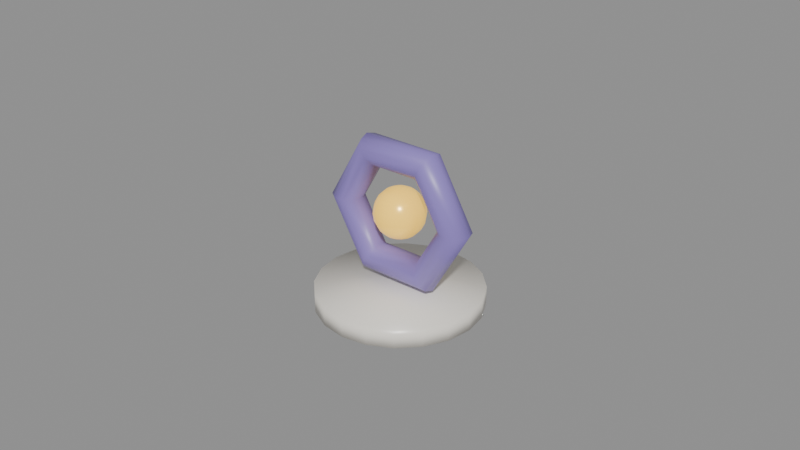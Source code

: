 # Source: Diagram_ApiGatewayNode.blend  (saved by Blender 5.3.31; exported with 4.5.12 LTS)
import bpy
from mathutils import Matrix  # noqa: F401  (used for matrix-valued properties, if any)

bpy.ops.wm.read_factory_settings(use_empty=True)
scene = bpy.context.scene
scene.name = 'Scene'

# ---- materials (node trees are filled in below, after node groups)
mat_mat_creamceramic = bpy.data.materials.new('Mat_CreamCeramic')
mat_mat_creamceramic.diffuse_color = (0.9007, 0.8585, 0.7776, 1.0)
mat_mat_researcher_lavender = bpy.data.materials.new('Mat_Researcher_Lavender')
mat_mat_researcher_lavender.diffuse_color = (0.2738, 0.2004, 0.5787, 1.0)
mat_mat_developer_amber = bpy.data.materials.new('Mat_Developer_Amber')
mat_mat_developer_amber.diffuse_color = (1.0, 0.6209, 0.08354, 1.0)

# ---- material node trees
mat_mat_creamceramic.use_nodes = True; mat_mat_creamceramic.node_tree.nodes.clear()
_N = mat_mat_creamceramic.node_tree.nodes; _L = mat_mat_creamceramic.node_tree.links
n0 = _N.new('ShaderNodeBsdfPrincipled'); n0.name = 'Principled BSDF'; n0.location = (-200, 100)
n0.inputs[0].default_value = (0.9007, 0.8585, 0.7776, 1.0)
n0.inputs[2].default_value = 0.32
n0.inputs[10].default_value = 0.005
n1 = _N.new('ShaderNodeOutputMaterial'); n1.name = 'Material Output'; n1.location = (200, 100)
_L.new(n0.outputs[0], n1.inputs[0])
n1.is_active_output = True
mat_mat_researcher_lavender.use_nodes = True; mat_mat_researcher_lavender.node_tree.nodes.clear()
_N = mat_mat_researcher_lavender.node_tree.nodes; _L = mat_mat_researcher_lavender.node_tree.links
n0 = _N.new('ShaderNodeBsdfPrincipled'); n0.name = 'Principled BSDF'; n0.location = (-200, 100)
n0.inputs[0].default_value = (0.2738, 0.2004, 0.5787, 1.0)
n0.inputs[2].default_value = 0.4
n0.inputs[10].default_value = 0.005
n1 = _N.new('ShaderNodeOutputMaterial'); n1.name = 'Material Output'; n1.location = (200, 100)
_L.new(n0.outputs[0], n1.inputs[0])
n1.is_active_output = True
mat_mat_developer_amber.use_nodes = True; mat_mat_developer_amber.node_tree.nodes.clear()
_N = mat_mat_developer_amber.node_tree.nodes; _L = mat_mat_developer_amber.node_tree.links
n0 = _N.new('ShaderNodeBsdfPrincipled'); n0.name = 'Principled BSDF'; n0.location = (-200, 100)
n0.inputs[0].default_value = (1.0, 0.6209, 0.08354, 1.0)
n0.inputs[1].default_value = 0.1
n0.inputs[2].default_value = 0.25
n0.inputs[10].default_value = 0.005
n0.inputs[27].default_value = (1.0, 0.6209, 0.08354, 1.0)
n0.inputs[28].default_value = 0.75
n1 = _N.new('ShaderNodeOutputMaterial'); n1.name = 'Material Output'; n1.location = (200, 100)
_L.new(n0.outputs[0], n1.inputs[0])
n1.is_active_output = True

# ---- meshes
me_cylinder = bpy.data.meshes.new('Cylinder')
me_cylinder.from_pydata([(0.0, 0.026, -0.003), (0.0, 0.026, 0.003), (0.008034, 0.02473, -0.003), (0.008034, 0.02473, 0.003), (0.01528, 0.02103, -0.003), (0.01528, 0.02103, 0.003), (0.02103, 0.01528, -0.003), (0.02103, 0.01528, 0.003), (0.02473, 0.008034, -0.003), (0.02473, 0.008034, 0.003), (0.026, 0.0, -0.003), (0.026, 0.0, 0.003), (0.02473, -0.008034, -0.003), (0.02473, -0.008034, 0.003), (0.02103, -0.01528, -0.003), (0.02103, -0.01528, 0.003), (0.01528, -0.02103, -0.003), (0.01528, -0.02103, 0.003), (0.008034, -0.02473, -0.003), (0.008034, -0.02473, 0.003), (0.0, -0.026, -0.003), (0.0, -0.026, 0.003), (-0.008034, -0.02473, -0.003), (-0.008034, -0.02473, 0.003), (-0.01528, -0.02103, -0.003), (-0.01528, -0.02103, 0.003), (-0.02103, -0.01528, -0.003), (-0.02103, -0.01528, 0.003), (-0.02473, -0.008034, -0.003), (-0.02473, -0.008034, 0.003), (-0.026, 0.0, -0.003), (-0.026, 0.0, 0.003), (-0.02473, 0.008034, -0.003), (-0.02473, 0.008034, 0.003), (-0.02103, 0.01528, -0.003), (-0.02103, 0.01528, 0.003), (-0.01528, 0.02103, -0.003), (-0.01528, 0.02103, 0.003), (-0.008034, 0.02473, -0.003), (-0.008034, 0.02473, 0.003)], [], [(0, 1, 3, 2), (2, 3, 5, 4), (4, 5, 7, 6), (6, 7, 9, 8), (8, 9, 11, 10), (10, 11, 13, 12), (12, 13, 15, 14), (14, 15, 17, 16), (16, 17, 19, 18), (18, 19, 21, 20), (20, 21, 23, 22), (22, 23, 25, 24), (24, 25, 27, 26), (26, 27, 29, 28), (28, 29, 31, 30), (30, 31, 33, 32), (32, 33, 35, 34), (34, 35, 37, 36), (3, 1, 39, 37, 35, 33, 31, 29, 27, 25, 23, 21, 19, 17, 15, 13, 11, 9, 7, 5), (36, 37, 39, 38), (38, 39, 1, 0), (0, 2, 4, 6, 8, 10, 12, 14, 16, 18, 20, 22, 24, 26, 28, 30, 32, 34, 36, 38)])
me_cylinder.polygons.foreach_set('use_smooth', [True] * 22)
_uv = me_cylinder.uv_layers.new(name='UVMap')
_uv.uv.foreach_set('vector', [1.0, 0.5, 1.0, 1.0, 0.95, 1.0, 0.95, 0.5, 0.95, 0.5, 0.95, 1.0, 0.9, 1.0, 0.9, 0.5, 0.9, 0.5, 0.9, 1.0, 0.85, 1.0, 0.85, 0.5, 0.85, 0.5, 0.85, 1.0, 0.8, 1.0, 0.8, 0.5, 0.8, 0.5, 0.8, 1.0, 0.75, 1.0, 0.75, 0.5, 0.75, 0.5, 0.75, 1.0, 0.7, 1.0, 0.7, 0.5, 0.7, 0.5, 0.7, 1.0, 0.65, 1.0, 0.65, 0.5, 0.65, 0.5, 0.65, 1.0, 0.6, 1.0, 0.6, 0.5, 0.6, 0.5, 0.6, 1.0, 0.55, 1.0, 0.55, 0.5, 0.55, 0.5, 0.55, 1.0, 0.5, 1.0, 0.5, 0.5, 0.5, 0.5, 0.5, 1.0, 0.45, 1.0, 0.45, 0.5, 0.45, 0.5, 0.45, 1.0, 0.4, 1.0, 0.4, 0.5, 0.4, 0.5, 0.4, 1.0, 0.35, 1.0, 0.35, 0.5, 0.35, 0.5, 0.35, 1.0, 0.3, 1.0, 0.3, 0.5, 0.3, 0.5, 0.3, 1.0, 0.25, 1.0, 0.25, 0.5, 0.25, 0.5, 0.25, 1.0, 0.2, 1.0, 0.2, 0.5, 0.2, 0.5, 0.2, 1.0, 0.15, 1.0, 0.15, 0.5, 0.15, 0.5, 0.15, 1.0, 0.1, 1.0, 0.1, 0.5, 0.3242, 0.4783, 0.25, 0.49, 0.1758, 0.4783, 0.1089, 0.4442, 0.05584, 0.3911, 0.02175, 0.3242, 0.01, 0.25, 0.02175, 0.1758, 0.05584, 0.1089, 0.1089, 0.05584, 0.1758, 0.02175, 0.25, 0.01, 0.3242, 0.02175, 0.3911, 0.05584, 0.4442, 0.1089, 0.4783, 0.1758, 0.49, 0.25, 0.4783, 0.3242, 0.4442, 0.3911, 0.3911, 0.4442, 0.1, 0.5, 0.1, 1.0, 0.05, 1.0, 0.05, 0.5, 0.05, 0.5, 0.05, 1.0, -1.565e-07, 1.0, -1.565e-07, 0.5, 0.75, 0.49, 0.8242, 0.4783, 0.8911, 0.4442, 0.9442, 0.3911, 0.9783, 0.3242, 0.99, 0.25, 0.9783, 0.1758, 0.9442, 0.1089, 0.8911, 0.05584, 0.8242, 0.02175, 0.75, 0.01, 0.6758, 0.02175, 0.6089, 0.05584, 0.5558, 0.1089, 0.5217, 0.1758, 0.51, 0.25, 0.5217, 0.3242, 0.5558, 0.3911, 0.6089, 0.4442, 0.6758, 0.4783])
me_cylinder.materials.append(mat_mat_creamceramic)
me_cylinder.update()
me_torus = bpy.data.meshes.new('Torus')
me_torus.from_pydata([(0.025, 0.0, 0.0), (0.02405, 0.0, 0.002939), (0.02155, 0.0, 0.004755), (0.01845, 0.0, 0.004755), (0.01595, 0.0, 0.002939), (0.015, 0.0, 6.123e-19), (0.01595, 0.0, -0.002939), (0.01845, 0.0, -0.004755), (0.02155, 0.0, -0.004755), (0.02405, 0.0, -0.002939), (0.0125, 0.02165, 0.0), (0.01202, 0.02082, 0.002939), (0.01077, 0.01866, 0.004755), (0.009227, 0.01598, 0.004755), (0.007977, 0.01382, 0.002939), (0.0075, 0.01299, 6.123e-19), (0.007977, 0.01382, -0.002939), (0.009227, 0.01598, -0.004755), (0.01077, 0.01866, -0.004755), (0.01202, 0.02082, -0.002939), (-0.0125, 0.02165, 0.0), (-0.01202, 0.02082, 0.002939), (-0.01077, 0.01866, 0.004755), (-0.009227, 0.01598, 0.004755), (-0.007977, 0.01382, 0.002939), (-0.0075, 0.01299, 6.123e-19), (-0.007977, 0.01382, -0.002939), (-0.009227, 0.01598, -0.004755), (-0.01077, 0.01866, -0.004755), (-0.01202, 0.02082, -0.002939), (-0.025, 2.186e-09, 0.0), (-0.02405, 2.102e-09, 0.002939), (-0.02155, 1.884e-09, 0.004755), (-0.01845, 1.613e-09, 0.004755), (-0.01595, 1.395e-09, 0.002939), (-0.015, 1.311e-09, 6.123e-19), (-0.01595, 1.395e-09, -0.002939), (-0.01845, 1.613e-09, -0.004755), (-0.02155, 1.884e-09, -0.004755), (-0.02405, 2.102e-09, -0.002939), (-0.0125, -0.02165, 0.0), (-0.01202, -0.02082, 0.002939), (-0.01077, -0.01866, 0.004755), (-0.009227, -0.01598, 0.004755), (-0.007977, -0.01382, 0.002939), (-0.0075, -0.01299, 6.123e-19), (-0.007977, -0.01382, -0.002939), (-0.009227, -0.01598, -0.004755), (-0.01077, -0.01866, -0.004755), (-0.01202, -0.02082, -0.002939), (0.0125, -0.02165, 0.0), (0.01202, -0.02082, 0.002939), (0.01077, -0.01866, 0.004755), (0.009227, -0.01598, 0.004755), (0.007977, -0.01382, 0.002939), (0.0075, -0.01299, 6.123e-19), (0.007977, -0.01382, -0.002939), (0.009227, -0.01598, -0.004755), (0.01077, -0.01866, -0.004755), (0.01202, -0.02082, -0.002939)], [], [(0, 10, 11, 1), (1, 11, 12, 2), (2, 12, 13, 3), (3, 13, 14, 4), (4, 14, 15, 5), (5, 15, 16, 6), (6, 16, 17, 7), (7, 17, 18, 8), (8, 18, 19, 9), (9, 19, 10, 0), (10, 20, 21, 11), (11, 21, 22, 12), (12, 22, 23, 13), (13, 23, 24, 14), (14, 24, 25, 15), (15, 25, 26, 16), (16, 26, 27, 17), (17, 27, 28, 18), (18, 28, 29, 19), (19, 29, 20, 10), (20, 30, 31, 21), (21, 31, 32, 22), (22, 32, 33, 23), (23, 33, 34, 24), (24, 34, 35, 25), (25, 35, 36, 26), (26, 36, 37, 27), (27, 37, 38, 28), (28, 38, 39, 29), (29, 39, 30, 20), (30, 40, 41, 31), (31, 41, 42, 32), (32, 42, 43, 33), (33, 43, 44, 34), (34, 44, 45, 35), (35, 45, 46, 36), (36, 46, 47, 37), (37, 47, 48, 38), (38, 48, 49, 39), (39, 49, 40, 30), (40, 50, 51, 41), (41, 51, 52, 42), (42, 52, 53, 43), (43, 53, 54, 44), (44, 54, 55, 45), (45, 55, 56, 46), (46, 56, 57, 47), (47, 57, 58, 48), (48, 58, 59, 49), (49, 59, 50, 40), (50, 0, 1, 51), (51, 1, 2, 52), (52, 2, 3, 53), (53, 3, 4, 54), (54, 4, 5, 55), (55, 5, 6, 56), (56, 6, 7, 57), (57, 7, 8, 58), (58, 8, 9, 59), (59, 9, 0, 50)])
me_torus.polygons.foreach_set('use_smooth', [True] * 60)
_uv = me_torus.uv_layers.new(name='UVMap')
_uv.uv.foreach_set('vector', [0.5, 0.6, 0.6667, 0.6, 0.6667, 0.7, 0.5, 0.7, 0.5, 0.7, 0.6667, 0.7, 0.6667, 0.8, 0.5, 0.8, 0.5, 0.8, 0.6667, 0.8, 0.6667, 0.9, 0.5, 0.9, 0.5, 0.9, 0.6667, 0.9, 0.6667, 1.0, 0.5, 1.0, 0.5, -1.11e-16, 0.6667, -1.11e-16, 0.6667, 0.1, 0.5, 0.1, 0.5, 0.1, 0.6667, 0.1, 0.6667, 0.2, 0.5, 0.2, 0.5, 0.2, 0.6667, 0.2, 0.6667, 0.3, 0.5, 0.3, 0.5, 0.3, 0.6667, 0.3, 0.6667, 0.4, 0.5, 0.4, 0.5, 0.4, 0.6667, 0.4, 0.6667, 0.5, 0.5, 0.5, 0.5, 0.5, 0.6667, 0.5, 0.6667, 0.6, 0.5, 0.6, 0.6667, 0.6, 0.8333, 0.6, 0.8333, 0.7, 0.6667, 0.7, 0.6667, 0.7, 0.8333, 0.7, 0.8333, 0.8, 0.6667, 0.8, 0.6667, 0.8, 0.8333, 0.8, 0.8333, 0.9, 0.6667, 0.9, 0.6667, 0.9, 0.8333, 0.9, 0.8333, 1.0, 0.6667, 1.0, 0.6667, -1.11e-16, 0.8333, -1.11e-16, 0.8333, 0.1, 0.6667, 0.1, 0.6667, 0.1, 0.8333, 0.1, 0.8333, 0.2, 0.6667, 0.2, 0.6667, 0.2, 0.8333, 0.2, 0.8333, 0.3, 0.6667, 0.3, 0.6667, 0.3, 0.8333, 0.3, 0.8333, 0.4, 0.6667, 0.4, 0.6667, 0.4, 0.8333, 0.4, 0.8333, 0.5, 0.6667, 0.5, 0.6667, 0.5, 0.8333, 0.5, 0.8333, 0.6, 0.6667, 0.6, 0.8333, 0.6, 1.0, 0.6, 1.0, 0.7, 0.8333, 0.7, 0.8333, 0.7, 1.0, 0.7, 1.0, 0.8, 0.8333, 0.8, 0.8333, 0.8, 1.0, 0.8, 1.0, 0.9, 0.8333, 0.9, 0.8333, 0.9, 1.0, 0.9, 1.0, 1.0, 0.8333, 1.0, 0.8333, -1.11e-16, 1.0, -1.11e-16, 1.0, 0.1, 0.8333, 0.1, 0.8333, 0.1, 1.0, 0.1, 1.0, 0.2, 0.8333, 0.2, 0.8333, 0.2, 1.0, 0.2, 1.0, 0.3, 0.8333, 0.3, 0.8333, 0.3, 1.0, 0.3, 1.0, 0.4, 0.8333, 0.4, 0.8333, 0.4, 1.0, 0.4, 1.0, 0.5, 0.8333, 0.5, 0.8333, 0.5, 1.0, 0.5, 1.0, 0.6, 0.8333, 0.6, -1.11e-16, 0.6, 0.1667, 0.6, 0.1667, 0.7, -1.11e-16, 0.7, -1.11e-16, 0.7, 0.1667, 0.7, 0.1667, 0.8, -1.11e-16, 0.8, -1.11e-16, 0.8, 0.1667, 0.8, 0.1667, 0.9, -1.11e-16, 0.9, -1.11e-16, 0.9, 0.1667, 0.9, 0.1667, 1.0, -1.11e-16, 1.0, -1.11e-16, -1.11e-16, 0.1667, -1.11e-16, 0.1667, 0.1, -1.11e-16, 0.1, -1.11e-16, 0.1, 0.1667, 0.1, 0.1667, 0.2, -1.11e-16, 0.2, -1.11e-16, 0.2, 0.1667, 0.2, 0.1667, 0.3, -1.11e-16, 0.3, -1.11e-16, 0.3, 0.1667, 0.3, 0.1667, 0.4, -1.11e-16, 0.4, -1.11e-16, 0.4, 0.1667, 0.4, 0.1667, 0.5, -1.11e-16, 0.5, -1.11e-16, 0.5, 0.1667, 0.5, 0.1667, 0.6, -1.11e-16, 0.6, 0.1667, 0.6, 0.3333, 0.6, 0.3333, 0.7, 0.1667, 0.7, 0.1667, 0.7, 0.3333, 0.7, 0.3333, 0.8, 0.1667, 0.8, 0.1667, 0.8, 0.3333, 0.8, 0.3333, 0.9, 0.1667, 0.9, 0.1667, 0.9, 0.3333, 0.9, 0.3333, 1.0, 0.1667, 1.0, 0.1667, -1.11e-16, 0.3333, -1.11e-16, 0.3333, 0.1, 0.1667, 0.1, 0.1667, 0.1, 0.3333, 0.1, 0.3333, 0.2, 0.1667, 0.2, 0.1667, 0.2, 0.3333, 0.2, 0.3333, 0.3, 0.1667, 0.3, 0.1667, 0.3, 0.3333, 0.3, 0.3333, 0.4, 0.1667, 0.4, 0.1667, 0.4, 0.3333, 0.4, 0.3333, 0.5, 0.1667, 0.5, 0.1667, 0.5, 0.3333, 0.5, 0.3333, 0.6, 0.1667, 0.6, 0.3333, 0.6, 0.5, 0.6, 0.5, 0.7, 0.3333, 0.7, 0.3333, 0.7, 0.5, 0.7, 0.5, 0.8, 0.3333, 0.8, 0.3333, 0.8, 0.5, 0.8, 0.5, 0.9, 0.3333, 0.9, 0.3333, 0.9, 0.5, 0.9, 0.5, 1.0, 0.3333, 1.0, 0.3333, -1.11e-16, 0.5, -1.11e-16, 0.5, 0.1, 0.3333, 0.1, 0.3333, 0.1, 0.5, 0.1, 0.5, 0.2, 0.3333, 0.2, 0.3333, 0.2, 0.5, 0.2, 0.5, 0.3, 0.3333, 0.3, 0.3333, 0.3, 0.5, 0.3, 0.5, 0.4, 0.3333, 0.4, 0.3333, 0.4, 0.5, 0.4, 0.5, 0.5, 0.3333, 0.5, 0.3333, 0.5, 0.5, 0.5, 0.5, 0.6, 0.3333, 0.6])
me_torus.materials.append(mat_mat_researcher_lavender)
me_torus.update()
me_sphere = bpy.data.meshes.new('Sphere')
me_sphere.from_pydata([(0.0, 0.0, 0.008), (0.0, 0.006472, 0.004702), (0.0, 0.008, 0.0), (0.0, 0.007608, -0.002472), (0.0, 0.006472, -0.004702), (0.0, 0.002472, -0.007608), (0.0, 0.0, -0.008), (0.000946, 0.002284, 0.007608), (0.001799, 0.004344, 0.006472), (0.002477, 0.005979, 0.004702), (0.002912, 0.007029, 0.002472), (0.003061, 0.007391, 0.0), (0.002912, 0.007029, -0.002472), (0.002477, 0.005979, -0.004702), (0.001799, 0.004344, -0.006472), (0.000946, 0.002284, -0.007608), (0.001748, 0.001748, 0.007608), (0.003325, 0.003325, 0.006472), (0.004576, 0.004576, 0.004702), (0.00538, 0.00538, 0.002472), (0.005657, 0.005657, 0.0), (0.00538, 0.00538, -0.002472), (0.004576, 0.004576, -0.004702), (0.003325, 0.003325, -0.006472), (0.001748, 0.001748, -0.007608), (0.002284, 0.000946, 0.007608), (0.004344, 0.001799, 0.006472), (0.005979, 0.002477, 0.004702), (0.007029, 0.002912, 0.002472), (0.007391, 0.003061, 0.0), (0.007029, 0.002912, -0.002472), (0.005979, 0.002477, -0.004702), (0.004344, 0.001799, -0.006472), (0.002284, 0.000946, -0.007608), (0.002472, -4.172e-10, 0.007608), (0.004702, -7.153e-10, 0.006472), (0.006472, -1.192e-09, 0.004702), (0.007608, -7.153e-10, 0.002472), (0.008, -1.192e-09, 0.0), (0.007608, -7.153e-10, -0.002472), (0.006472, -1.192e-09, -0.004702), (0.004702, -7.153e-10, -0.006472), (0.002472, -4.172e-10, -0.007608), (0.002284, -0.000946, 0.007608), (0.004344, -0.001799, 0.006472), (0.005979, -0.002477, 0.004702), (0.007029, -0.002912, 0.002472), (0.007391, -0.003061, 0.0), (0.007029, -0.002912, -0.002472), (0.005979, -0.002477, -0.004702), (0.004344, -0.001799, -0.006472), (0.002284, -0.000946, -0.007608), (0.001748, -0.001748, 0.007608), (0.003325, -0.003325, 0.006472), (0.004576, -0.004576, 0.004702), (0.00538, -0.00538, 0.002472), (0.005657, -0.005657, 0.0), (0.00538, -0.00538, -0.002472), (0.004576, -0.004576, -0.004702), (0.003325, -0.003325, -0.006472), (0.001748, -0.001748, -0.007608), (0.000946, -0.002284, 0.007608), (0.001799, -0.004344, 0.006472), (0.002477, -0.005979, 0.004702), (0.002912, -0.007029, 0.002472), (0.003061, -0.007391, 0.0), (0.002912, -0.007029, -0.002472), (0.002477, -0.005979, -0.004702), (0.001799, -0.004344, -0.006472), (0.000946, -0.002284, -0.007608), (-7.153e-10, -0.002472, 0.007608), (-1.431e-09, -0.004702, 0.006472), (-1.907e-09, -0.006472, 0.004702), (-2.146e-09, -0.007608, 0.002472), (-2.861e-09, -0.008, 0.0), (-2.146e-09, -0.007608, -0.002472), (-1.907e-09, -0.006472, -0.004702), (-1.431e-09, -0.004702, -0.006472), (-7.153e-10, -0.002472, -0.007608), (-0.000946, -0.002284, 0.007608), (-0.001799, -0.004344, 0.006472), (-0.002477, -0.005979, 0.004702), (-0.002912, -0.007029, 0.002472), (-0.003061, -0.007391, 0.0), (-0.002912, -0.007029, -0.002472), (-0.002477, -0.005979, -0.004702), (-0.001799, -0.004344, -0.006472), (-0.000946, -0.002284, -0.007608), (-0.001748, -0.001748, 0.007608), (-0.003325, -0.003325, 0.006472), (-0.004576, -0.004576, 0.004702), (-0.00538, -0.00538, 0.002472), (-0.005657, -0.005657, 0.0), (-0.00538, -0.00538, -0.002472), (-0.004576, -0.004576, -0.004702), (-0.003325, -0.003325, -0.006472), (-0.001748, -0.001748, -0.007608), (-0.002284, -0.000946, 0.007608), (-0.004344, -0.001799, 0.006472), (-0.005979, -0.002477, 0.004702), (-0.007029, -0.002912, 0.002472), (-0.007391, -0.003061, 0.0), (-0.007029, -0.002912, -0.002472), (-0.005979, -0.002477, -0.004702), (-0.004344, -0.001799, -0.006472), (-0.002284, -0.000946, -0.007608), (-0.002472, 9.537e-10, 0.007608), (-0.004702, 2.027e-09, 0.006472), (-0.006472, 2.623e-09, 0.004702), (-0.007608, 3.576e-09, 0.002472), (-0.008, 4.053e-09, 0.0), (-0.007608, 3.576e-09, -0.002472), (-0.006472, 2.623e-09, -0.004702), (-0.004702, 2.027e-09, -0.006472), (-0.002472, 9.537e-10, -0.007608), (-0.002284, 0.000946, 0.007608), (-0.004344, 0.001799, 0.006472), (-0.005979, 0.002477, 0.004702), (-0.007029, 0.002912, 0.002472), (-0.007391, 0.003061, 0.0), (-0.007029, 0.002912, -0.002472), (-0.005979, 0.002477, -0.004702), (-0.004344, 0.001799, -0.006472), (-0.002284, 0.000946, -0.007608), (-0.001748, 0.001748, 0.007608), (-0.003325, 0.003325, 0.006472), (-0.004576, 0.004576, 0.004702), (-0.00538, 0.00538, 0.002472), (-0.005657, 0.005657, 0.0), (-0.00538, 0.00538, -0.002472), (-0.004576, 0.004576, -0.004702), (-0.003325, 0.003325, -0.006472), (-0.001748, 0.001748, -0.007608), (-0.000946, 0.002284, 0.007608), (-0.001799, 0.004344, 0.006472), (-0.002477, 0.005979, 0.004702), (-0.002912, 0.007029, 0.002472), (-0.003061, 0.007391, 0.0), (-0.002912, 0.007029, -0.002472), (-0.002477, 0.005979, -0.004702), (-0.001799, 0.004344, -0.006472), (-0.000946, 0.002284, -0.007608), (1.311e-09, 0.002472, 0.007608), (2.623e-09, 0.004702, 0.006472), (4.292e-09, 0.007608, 0.002472), (2.623e-09, 0.004702, -0.006472)], [], [(142, 0, 7), (145, 4, 13, 14), (2, 144, 10, 11), (143, 142, 7, 8), (5, 145, 14, 15), (3, 2, 11, 12), (1, 143, 8, 9), (6, 5, 15), (4, 3, 12, 13), (144, 1, 9, 10), (7, 0, 16), (14, 13, 22, 23), (11, 10, 19, 20), (8, 7, 16, 17), (15, 14, 23, 24), (12, 11, 20, 21), (9, 8, 17, 18), (6, 15, 24), (13, 12, 21, 22), (10, 9, 18, 19), (19, 18, 27, 28), (16, 0, 25), (23, 22, 31, 32), (20, 19, 28, 29), (17, 16, 25, 26), (24, 23, 32, 33), (21, 20, 29, 30), (18, 17, 26, 27), (6, 24, 33), (22, 21, 30, 31), (6, 33, 42), (31, 30, 39, 40), (28, 27, 36, 37), (25, 0, 34), (32, 31, 40, 41), (29, 28, 37, 38), (26, 25, 34, 35), (33, 32, 41, 42), (30, 29, 38, 39), (27, 26, 35, 36), (39, 38, 47, 48), (36, 35, 44, 45), (6, 42, 51), (40, 39, 48, 49), (37, 36, 45, 46), (34, 0, 43), (41, 40, 49, 50), (38, 37, 46, 47), (35, 34, 43, 44), (42, 41, 50, 51), (44, 43, 52, 53), (51, 50, 59, 60), (48, 47, 56, 57), (45, 44, 53, 54), (6, 51, 60), (49, 48, 57, 58), (46, 45, 54, 55), (43, 0, 52), (50, 49, 58, 59), (47, 46, 55, 56), (56, 55, 64, 65), (53, 52, 61, 62), (60, 59, 68, 69), (57, 56, 65, 66), (54, 53, 62, 63), (6, 60, 69), (58, 57, 66, 67), (55, 54, 63, 64), (52, 0, 61), (59, 58, 67, 68), (61, 0, 70), (68, 67, 76, 77), (65, 64, 73, 74), (62, 61, 70, 71), (69, 68, 77, 78), (66, 65, 74, 75), (63, 62, 71, 72), (6, 69, 78), (67, 66, 75, 76), (64, 63, 72, 73), (76, 75, 84, 85), (73, 72, 81, 82), (70, 0, 79), (77, 76, 85, 86), (74, 73, 82, 83), (71, 70, 79, 80), (78, 77, 86, 87), (75, 74, 83, 84), (72, 71, 80, 81), (6, 78, 87), (81, 80, 89, 90), (6, 87, 96), (85, 84, 93, 94), (82, 81, 90, 91), (79, 0, 88), (86, 85, 94, 95), (83, 82, 91, 92), (80, 79, 88, 89), (87, 86, 95, 96), (84, 83, 92, 93), (93, 92, 101, 102), (90, 89, 98, 99), (6, 96, 105), (94, 93, 102, 103), (91, 90, 99, 100), (88, 0, 97), (95, 94, 103, 104), (92, 91, 100, 101), (89, 88, 97, 98), (96, 95, 104, 105), (98, 97, 106, 107), (105, 104, 113, 114), (102, 101, 110, 111), (99, 98, 107, 108), (6, 105, 114), (103, 102, 111, 112), (100, 99, 108, 109), (97, 0, 106), (104, 103, 112, 113), (101, 100, 109, 110), (113, 112, 121, 122), (110, 109, 118, 119), (107, 106, 115, 116), (114, 113, 122, 123), (111, 110, 119, 120), (108, 107, 116, 117), (6, 114, 123), (112, 111, 120, 121), (109, 108, 117, 118), (106, 0, 115), (118, 117, 126, 127), (115, 0, 124), (122, 121, 130, 131), (119, 118, 127, 128), (116, 115, 124, 125), (123, 122, 131, 132), (120, 119, 128, 129), (117, 116, 125, 126), (6, 123, 132), (121, 120, 129, 130), (130, 129, 138, 139), (127, 126, 135, 136), (124, 0, 133), (131, 130, 139, 140), (128, 127, 136, 137), (125, 124, 133, 134), (132, 131, 140, 141), (129, 128, 137, 138), (126, 125, 134, 135), (6, 132, 141), (135, 134, 143, 1), (6, 141, 5), (139, 138, 3, 4), (136, 135, 1, 144), (133, 0, 142), (140, 139, 4, 145), (137, 136, 144, 2), (134, 133, 142, 143), (141, 140, 145, 5), (138, 137, 2, 3)])
me_sphere.polygons.foreach_set('use_smooth', [True] * 160)
_uv = me_sphere.uv_layers.new(name='UVMap')
_uv.uv.foreach_set('vector', [0.75, 0.9, 0.7187, 1.0, 0.6875, 0.9, 0.75, 0.2, 0.75, 0.3, 0.6875, 0.3, 0.6875, 0.2, 0.75, 0.5, 0.75, 0.6, 0.6875, 0.6, 0.6875, 0.5, 0.75, 0.8, 0.75, 0.9, 0.6875, 0.9, 0.6875, 0.8, 0.75, 0.1, 0.75, 0.2, 0.6875, 0.2, 0.6875, 0.1, 0.75, 0.4, 0.75, 0.5, 0.6875, 0.5, 0.6875, 0.4, 0.75, 0.7, 0.75, 0.8, 0.6875, 0.8, 0.6875, 0.7, 0.7188, 0.0, 0.75, 0.1, 0.6875, 0.1, 0.75, 0.3, 0.75, 0.4, 0.6875, 0.4, 0.6875, 0.3, 0.75, 0.6, 0.75, 0.7, 0.6875, 0.7, 0.6875, 0.6, 0.6875, 0.9, 0.6562, 1.0, 0.625, 0.9, 0.6875, 0.2, 0.6875, 0.3, 0.625, 0.3, 0.625, 0.2, 0.6875, 0.5, 0.6875, 0.6, 0.625, 0.6, 0.625, 0.5, 0.6875, 0.8, 0.6875, 0.9, 0.625, 0.9, 0.625, 0.8, 0.6875, 0.1, 0.6875, 0.2, 0.625, 0.2, 0.625, 0.1, 0.6875, 0.4, 0.6875, 0.5, 0.625, 0.5, 0.625, 0.4, 0.6875, 0.7, 0.6875, 0.8, 0.625, 0.8, 0.625, 0.7, 0.6562, 0.0, 0.6875, 0.1, 0.625, 0.1, 0.6875, 0.3, 0.6875, 0.4, 0.625, 0.4, 0.625, 0.3, 0.6875, 0.6, 0.6875, 0.7, 0.625, 0.7, 0.625, 0.6, 0.625, 0.6, 0.625, 0.7, 0.5625, 0.7, 0.5625, 0.6, 0.625, 0.9, 0.5938, 1.0, 0.5625, 0.9, 0.625, 0.2, 0.625, 0.3, 0.5625, 0.3, 0.5625, 0.2, 0.625, 0.5, 0.625, 0.6, 0.5625, 0.6, 0.5625, 0.5, 0.625, 0.8, 0.625, 0.9, 0.5625, 0.9, 0.5625, 0.8, 0.625, 0.1, 0.625, 0.2, 0.5625, 0.2, 0.5625, 0.1, 0.625, 0.4, 0.625, 0.5, 0.5625, 0.5, 0.5625, 0.4, 0.625, 0.7, 0.625, 0.8, 0.5625, 0.8, 0.5625, 0.7, 0.5938, 0.0, 0.625, 0.1, 0.5625, 0.1, 0.625, 0.3, 0.625, 0.4, 0.5625, 0.4, 0.5625, 0.3, 0.5312, 0.0, 0.5625, 0.1, 0.5, 0.1, 0.5625, 0.3, 0.5625, 0.4, 0.5, 0.4, 0.5, 0.3, 0.5625, 0.6, 0.5625, 0.7, 0.5, 0.7, 0.5, 0.6, 0.5625, 0.9, 0.5312, 1.0, 0.5, 0.9, 0.5625, 0.2, 0.5625, 0.3, 0.5, 0.3, 0.5, 0.2, 0.5625, 0.5, 0.5625, 0.6, 0.5, 0.6, 0.5, 0.5, 0.5625, 0.8, 0.5625, 0.9, 0.5, 0.9, 0.5, 0.8, 0.5625, 0.1, 0.5625, 0.2, 0.5, 0.2, 0.5, 0.1, 0.5625, 0.4, 0.5625, 0.5, 0.5, 0.5, 0.5, 0.4, 0.5625, 0.7, 0.5625, 0.8, 0.5, 0.8, 0.5, 0.7, 0.5, 0.4, 0.5, 0.5, 0.4375, 0.5, 0.4375, 0.4, 0.5, 0.7, 0.5, 0.8, 0.4375, 0.8, 0.4375, 0.7, 0.4687, 0.0, 0.5, 0.1, 0.4375, 0.1, 0.5, 0.3, 0.5, 0.4, 0.4375, 0.4, 0.4375, 0.3, 0.5, 0.6, 0.5, 0.7, 0.4375, 0.7, 0.4375, 0.6, 0.5, 0.9, 0.4687, 1.0, 0.4375, 0.9, 0.5, 0.2, 0.5, 0.3, 0.4375, 0.3, 0.4375, 0.2, 0.5, 0.5, 0.5, 0.6, 0.4375, 0.6, 0.4375, 0.5, 0.5, 0.8, 0.5, 0.9, 0.4375, 0.9, 0.4375, 0.8, 0.5, 0.1, 0.5, 0.2, 0.4375, 0.2, 0.4375, 0.1, 0.4375, 0.8, 0.4375, 0.9, 0.375, 0.9, 0.375, 0.8, 0.4375, 0.1, 0.4375, 0.2, 0.375, 0.2, 0.375, 0.1, 0.4375, 0.4, 0.4375, 0.5, 0.375, 0.5, 0.375, 0.4, 0.4375, 0.7, 0.4375, 0.8, 0.375, 0.8, 0.375, 0.7, 0.4062, 0.0, 0.4375, 0.1, 0.375, 0.1, 0.4375, 0.3, 0.4375, 0.4, 0.375, 0.4, 0.375, 0.3, 0.4375, 0.6, 0.4375, 0.7, 0.375, 0.7, 0.375, 0.6, 0.4375, 0.9, 0.4062, 1.0, 0.375, 0.9, 0.4375, 0.2, 0.4375, 0.3, 0.375, 0.3, 0.375, 0.2, 0.4375, 0.5, 0.4375, 0.6, 0.375, 0.6, 0.375, 0.5, 0.375, 0.5, 0.375, 0.6, 0.3125, 0.6, 0.3125, 0.5, 0.375, 0.8, 0.375, 0.9, 0.3125, 0.9, 0.3125, 0.8, 0.375, 0.1, 0.375, 0.2, 0.3125, 0.2, 0.3125, 0.1, 0.375, 0.4, 0.375, 0.5, 0.3125, 0.5, 0.3125, 0.4, 0.375, 0.7, 0.375, 0.8, 0.3125, 0.8, 0.3125, 0.7, 0.3437, 0.0, 0.375, 0.1, 0.3125, 0.1, 0.375, 0.3, 0.375, 0.4, 0.3125, 0.4, 0.3125, 0.3, 0.375, 0.6, 0.375, 0.7, 0.3125, 0.7, 0.3125, 0.6, 0.375, 0.9, 0.3437, 1.0, 0.3125, 0.9, 0.375, 0.2, 0.375, 0.3, 0.3125, 0.3, 0.3125, 0.2, 0.3125, 0.9, 0.2812, 1.0, 0.25, 0.9, 0.3125, 0.2, 0.3125, 0.3, 0.25, 0.3, 0.25, 0.2, 0.3125, 0.5, 0.3125, 0.6, 0.25, 0.6, 0.25, 0.5, 0.3125, 0.8, 0.3125, 0.9, 0.25, 0.9, 0.25, 0.8, 0.3125, 0.1, 0.3125, 0.2, 0.25, 0.2, 0.25, 0.1, 0.3125, 0.4, 0.3125, 0.5, 0.25, 0.5, 0.25, 0.4, 0.3125, 0.7, 0.3125, 0.8, 0.25, 0.8, 0.25, 0.7, 0.2812, 0.0, 0.3125, 0.1, 0.25, 0.1, 0.3125, 0.3, 0.3125, 0.4, 0.25, 0.4, 0.25, 0.3, 0.3125, 0.6, 0.3125, 0.7, 0.25, 0.7, 0.25, 0.6, 0.25, 0.3, 0.25, 0.4, 0.1875, 0.4, 0.1875, 0.3, 0.25, 0.6, 0.25, 0.7, 0.1875, 0.7, 0.1875, 0.6, 0.25, 0.9, 0.2187, 1.0, 0.1875, 0.9, 0.25, 0.2, 0.25, 0.3, 0.1875, 0.3, 0.1875, 0.2, 0.25, 0.5, 0.25, 0.6, 0.1875, 0.6, 0.1875, 0.5, 0.25, 0.8, 0.25, 0.9, 0.1875, 0.9, 0.1875, 0.8, 0.25, 0.1, 0.25, 0.2, 0.1875, 0.2, 0.1875, 0.1, 0.25, 0.4, 0.25, 0.5, 0.1875, 0.5, 0.1875, 0.4, 0.25, 0.7, 0.25, 0.8, 0.1875, 0.8, 0.1875, 0.7, 0.2187, 0.0, 0.25, 0.1, 0.1875, 0.1, 0.1875, 0.7, 0.1875, 0.8, 0.125, 0.8, 0.125, 0.7, 0.1562, 0.0, 0.1875, 0.1, 0.125, 0.1, 0.1875, 0.3, 0.1875, 0.4, 0.125, 0.4, 0.125, 0.3, 0.1875, 0.6, 0.1875, 0.7, 0.125, 0.7, 0.125, 0.6, 0.1875, 0.9, 0.1562, 1.0, 0.125, 0.9, 0.1875, 0.2, 0.1875, 0.3, 0.125, 0.3, 0.125, 0.2, 0.1875, 0.5, 0.1875, 0.6, 0.125, 0.6, 0.125, 0.5, 0.1875, 0.8, 0.1875, 0.9, 0.125, 0.9, 0.125, 0.8, 0.1875, 0.1, 0.1875, 0.2, 0.125, 0.2, 0.125, 0.1, 0.1875, 0.4, 0.1875, 0.5, 0.125, 0.5, 0.125, 0.4, 0.125, 0.4, 0.125, 0.5, 0.0625, 0.5, 0.0625, 0.4, 0.125, 0.7, 0.125, 0.8, 0.0625, 0.8, 0.0625, 0.7, 0.09375, 0.0, 0.125, 0.1, 0.0625, 0.1, 0.125, 0.3, 0.125, 0.4, 0.0625, 0.4, 0.0625, 0.3, 0.125, 0.6, 0.125, 0.7, 0.0625, 0.7, 0.0625, 0.6, 0.125, 0.9, 0.09375, 1.0, 0.0625, 0.9, 0.125, 0.2, 0.125, 0.3, 0.0625, 0.3, 0.0625, 0.2, 0.125, 0.5, 0.125, 0.6, 0.0625, 0.6, 0.0625, 0.5, 0.125, 0.8, 0.125, 0.9, 0.0625, 0.9, 0.0625, 0.8, 0.125, 0.1, 0.125, 0.2, 0.0625, 0.2, 0.0625, 0.1, 0.0625, 0.8, 0.0625, 0.9, 0.0, 0.9, 0.0, 0.8, 0.0625, 0.1, 0.0625, 0.2, 0.0, 0.2, 0.0, 0.1, 0.0625, 0.4, 0.0625, 0.5, 0.0, 0.5, 0.0, 0.4, 0.0625, 0.7, 0.0625, 0.8, 0.0, 0.8, 0.0, 0.7, 0.03125, 0.0, 0.0625, 0.1, 0.0, 0.1, 0.0625, 0.3, 0.0625, 0.4, 0.0, 0.4, 0.0, 0.3, 0.0625, 0.6, 0.0625, 0.7, 0.0, 0.7, 0.0, 0.6, 0.0625, 0.9, 0.03125, 1.0, 0.0, 0.9, 0.0625, 0.2, 0.0625, 0.3, 0.0, 0.3, 0.0, 0.2, 0.0625, 0.5, 0.0625, 0.6, 0.0, 0.6, 0.0, 0.5, 1.0, 0.2, 1.0, 0.3, 0.9375, 0.3, 0.9375, 0.2, 1.0, 0.5, 1.0, 0.6, 0.9375, 0.6, 0.9375, 0.5, 1.0, 0.8, 1.0, 0.9, 0.9375, 0.9, 0.9375, 0.8, 1.0, 0.1, 1.0, 0.2, 0.9375, 0.2, 0.9375, 0.1, 1.0, 0.4, 1.0, 0.5, 0.9375, 0.5, 0.9375, 0.4, 1.0, 0.7, 1.0, 0.8, 0.9375, 0.8, 0.9375, 0.7, 0.9687, 0.0, 1.0, 0.1, 0.9375, 0.1, 1.0, 0.3, 1.0, 0.4, 0.9375, 0.4, 0.9375, 0.3, 1.0, 0.6, 1.0, 0.7, 0.9375, 0.7, 0.9375, 0.6, 1.0, 0.9, 0.9687, 1.0, 0.9375, 0.9, 0.9375, 0.6, 0.9375, 0.7, 0.875, 0.7, 0.875, 0.6, 0.9375, 0.9, 0.9062, 1.0, 0.875, 0.9, 0.9375, 0.2, 0.9375, 0.3, 0.875, 0.3, 0.875, 0.2, 0.9375, 0.5, 0.9375, 0.6, 0.875, 0.6, 0.875, 0.5, 0.9375, 0.8, 0.9375, 0.9, 0.875, 0.9, 0.875, 0.8, 0.9375, 0.1, 0.9375, 0.2, 0.875, 0.2, 0.875, 0.1, 0.9375, 0.4, 0.9375, 0.5, 0.875, 0.5, 0.875, 0.4, 0.9375, 0.7, 0.9375, 0.8, 0.875, 0.8, 0.875, 0.7, 0.9062, 0.0, 0.9375, 0.1, 0.875, 0.1, 0.9375, 0.3, 0.9375, 0.4, 0.875, 0.4, 0.875, 0.3, 0.875, 0.3, 0.875, 0.4, 0.8125, 0.4, 0.8125, 0.3, 0.875, 0.6, 0.875, 0.7, 0.8125, 0.7, 0.8125, 0.6, 0.875, 0.9, 0.8437, 1.0, 0.8125, 0.9, 0.875, 0.2, 0.875, 0.3, 0.8125, 0.3, 0.8125, 0.2, 0.875, 0.5, 0.875, 0.6, 0.8125, 0.6, 0.8125, 0.5, 0.875, 0.8, 0.875, 0.9, 0.8125, 0.9, 0.8125, 0.8, 0.875, 0.1, 0.875, 0.2, 0.8125, 0.2, 0.8125, 0.1, 0.875, 0.4, 0.875, 0.5, 0.8125, 0.5, 0.8125, 0.4, 0.875, 0.7, 0.875, 0.8, 0.8125, 0.8, 0.8125, 0.7, 0.8437, 0.0, 0.875, 0.1, 0.8125, 0.1, 0.8125, 0.7, 0.8125, 0.8, 0.75, 0.8, 0.75, 0.7, 0.7812, 0.0, 0.8125, 0.1, 0.75, 0.1, 0.8125, 0.3, 0.8125, 0.4, 0.75, 0.4, 0.75, 0.3, 0.8125, 0.6, 0.8125, 0.7, 0.75, 0.7, 0.75, 0.6, 0.8125, 0.9, 0.7812, 1.0, 0.75, 0.9, 0.8125, 0.2, 0.8125, 0.3, 0.75, 0.3, 0.75, 0.2, 0.8125, 0.5, 0.8125, 0.6, 0.75, 0.6, 0.75, 0.5, 0.8125, 0.8, 0.8125, 0.9, 0.75, 0.9, 0.75, 0.8, 0.8125, 0.1, 0.8125, 0.2, 0.75, 0.2, 0.75, 0.1, 0.8125, 0.4, 0.8125, 0.5, 0.75, 0.5, 0.75, 0.4])
me_sphere.materials.append(mat_mat_developer_amber)
me_sphere.update()

# ---- objects
ob_diagram_apigatewaynode = bpy.data.objects.new('Diagram_ApiGatewayNode', None)
ob_label_anchor = bpy.data.objects.new('Label_Anchor', None)
ob_port_in_anchor = bpy.data.objects.new('Port_In_Anchor', None)
ob_port_out_anchor = bpy.data.objects.new('Port_Out_Anchor', None)
ob_node_plinth = bpy.data.objects.new('Node_Plinth', me_cylinder)
ob_gateway_arch = bpy.data.objects.new('Gateway_Arch', me_torus)
ob_gateway_core = bpy.data.objects.new('Gateway_Core', me_sphere)

# ---- transforms, parenting, visibility, modifiers, constraints
ob_diagram_apigatewaynode.location = (0.0, 0.0, 0.0)
ob_label_anchor.parent = ob_diagram_apigatewaynode
ob_label_anchor.location = (0.0, 0.0, 0.078)
ob_label_anchor.empty_display_size = 0.015
ob_port_in_anchor.parent = ob_diagram_apigatewaynode
ob_port_in_anchor.location = (0.028, 0.0, 0.03)
ob_port_in_anchor.empty_display_size = 0.015
ob_port_out_anchor.parent = ob_diagram_apigatewaynode
ob_port_out_anchor.location = (-0.028, 0.0, 0.03)
ob_port_out_anchor.empty_display_size = 0.015
ob_node_plinth.parent = ob_diagram_apigatewaynode
ob_node_plinth.location = (0.0, 0.0, 0.003)
ob_gateway_arch.parent = ob_diagram_apigatewaynode
ob_gateway_arch.location = (0.0, 0.0, 0.03)
ob_gateway_arch.rotation_euler = (1.571, -0.0, 0.0)
ob_gateway_core.parent = ob_diagram_apigatewaynode
ob_gateway_core.location = (0.0, 0.0, 0.03)

# ---- collection membership
scene.collection.objects.link(ob_diagram_apigatewaynode)
scene.collection.objects.link(ob_label_anchor)
scene.collection.objects.link(ob_port_in_anchor)
scene.collection.objects.link(ob_port_out_anchor)
scene.collection.objects.link(ob_node_plinth)
scene.collection.objects.link(ob_gateway_arch)
scene.collection.objects.link(ob_gateway_core)

# ---- scene / render settings (as saved in the file)
scene.frame_start = 1; scene.frame_end = 250; scene.frame_set(1)
scene.render.engine = 'BLENDER_EEVEE_NEXT'
scene.render.bake_bias = 0.0
scene.render.bake_samples = 0
scene.render.compositor_device = 'GPU'
scene.eevee.use_volume_custom_range = False
scene.eevee.fast_gi_thickness_near = 0.1
scene.eevee.fast_gi_thickness_far = 0.0
scene.eevee.ray_tracing_options.screen_trace_thickness = 0.1
bpy.context.view_layer.update()

# ---- added for rendering (the .blend has no active camera and no usable light): camera, sun + grey world if the file has none
cam_auto = bpy.data.cameras.new('AutoCamera')
cam_auto.lens = 50.0
cam_auto.sensor_width = 36.0
cam_auto.clip_end = 1000.0
ob_auto_camera = bpy.data.objects.new('AutoCamera', cam_auto)
scene.collection.objects.link(ob_auto_camera)
ob_auto_camera.location = (0.185045, -0.222054, 0.173861)
ob_auto_camera.rotation_euler = (1.09748, -7.21219e-08, 0.694738)
scene.camera = ob_auto_camera
light_auto_sun = bpy.data.lights.new('AutoSun', 'SUN')
light_auto_sun.energy = 3.0
light_auto_sun.angle = 0.0523599
ob_auto_sun = bpy.data.objects.new('AutoSun', light_auto_sun)
scene.collection.objects.link(ob_auto_sun)
ob_auto_sun.rotation_euler = (0.872665, 0.174533, 0.523599)
if scene.world is None:
    world_auto = bpy.data.worlds.new('AutoWorld')
    world_auto.color = (0.3, 0.3, 0.3)
    scene.world = world_auto
bpy.context.view_layer.update()
